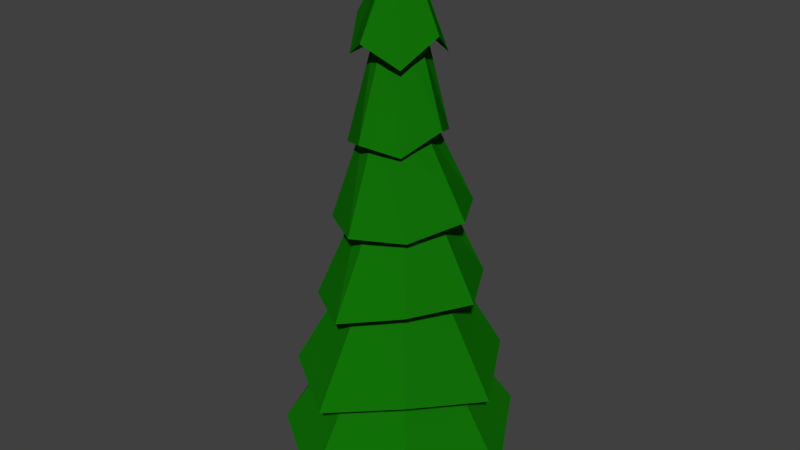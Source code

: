 # Source: tree3.blend  (saved by Blender 2.76.0; exported with 4.5.12 LTS)
import bpy
from mathutils import Matrix  # noqa: F401  (used for matrix-valued properties, if any)

bpy.ops.wm.read_factory_settings(use_empty=True)
scene = bpy.context.scene
scene.name = 'Scene'

# ---- collections
col_collection_1 = bpy.data.collections.new('Collection 1'); scene.collection.children.link(col_collection_1)

# ---- materials (node trees are filled in below, after node groups)
mat_leaves = bpy.data.materials.new('leaves')
mat_leaves.alpha_threshold = 0.0
mat_leaves.roughness = 0.5
mat_trunk = bpy.data.materials.new('trunk')
mat_trunk.alpha_threshold = 0.0
mat_trunk.roughness = 0.5

# ---- material node trees
mat_leaves.use_nodes = True; mat_leaves.node_tree.nodes.clear()
_N = mat_leaves.node_tree.nodes; _L = mat_leaves.node_tree.links
n0 = _N.new('ShaderNodeOutputMaterial'); n0.name = 'Material Output'; n0.location = (300, 300)
n1 = _N.new('ShaderNodeBsdfDiffuse'); n1.name = 'Diffuse BSDF'; n1.location = (10, 300)
n1.inputs[0].default_value = (0.00586, 0.1626, 0.002564, 1.0)
_L.new(n1.outputs[0], n0.inputs[0])
n0.is_active_output = True
mat_trunk.use_nodes = True; mat_trunk.node_tree.nodes.clear()
_N = mat_trunk.node_tree.nodes; _L = mat_trunk.node_tree.links
n0 = _N.new('ShaderNodeOutputMaterial'); n0.name = 'Material Output'; n0.location = (300, 300)
n1 = _N.new('ShaderNodeBsdfDiffuse'); n1.name = 'Diffuse BSDF'; n1.location = (10, 300)
n1.inputs[0].default_value = (0.05222, 0.01866, 0.01164, 1.0)
_L.new(n1.outputs[0], n0.inputs[0])
n0.is_active_output = True

# ---- world
world_world = bpy.data.worlds.new('World'); scene.world = world_world
world_world.color = (0.05088, 0.05088, 0.05088)
world_world.use_sun_shadow = False
world_world.sun_shadow_jitter_overblur = 0.0
world_world.cycles.sampling_method = 'MANUAL'
world_world.cycles.sample_map_resolution = 256

# ---- meshes
me_cylinder_001 = bpy.data.meshes.new('Cylinder.001')
me_cylinder_001.from_pydata([(0.0, 1.1, -1.333), (0.02969, 0.1454, 6.985), (0.7071, 0.7779, -1.333), (0.1231, 0.1028, 6.98), (1.0, -4.901e-08, -1.333), (0.1617, 4.333e-09, 6.978), (0.7071, -0.7779, -1.333), (0.1231, -0.1028, 6.98), (-8.742e-08, -1.1, -1.333), (0.02969, -0.1454, 6.985), (-0.7071, -0.7779, -1.333), (-0.06369, -0.1028, 6.99), (-1.0, 1.22e-08, -1.333), (-0.1024, 1.232e-08, 6.992), (-0.7071, 0.7779, -1.333), (-0.06369, 0.1028, 6.99), (-1.417e-09, 0.9665, 0.05379), (-0.02031, 0.9924, 1.518), (-4.249e-09, 0.736, 2.888), (-5.646e-09, 0.4796, 4.257), (-7.086e-09, 0.432, 5.599), (0.2776, 0.3054, 5.599), (0.3635, 0.3146, 4.242), (0.4494, 0.532, 2.87), (0.512, 0.5889, 1.502), (0.6212, 0.6834, 0.05379), (0.3927, -1.377e-08, 5.599), (0.5141, -0.08372, 4.207), (0.6356, 0.03952, 2.826), (0.7324, -3.491e-08, 1.528), (0.8785, -4.196e-08, 0.05379), (0.2776, -0.3054, 5.599), (0.3635, -0.4821, 4.171), (0.4494, -0.453, 2.782), (0.512, -0.5889, 1.502), (0.6212, -0.6834, 0.05379), (-4.141e-08, -0.432, 5.599), (-5.064e-08, -0.6471, 4.156), (-5.984e-08, -0.6569, 2.764), (-0.02031, -0.8329, 1.439), (-7.822e-08, -0.9665, 0.05379), (-0.2776, -0.3054, 5.599), (-0.3635, -0.4821, 4.171), (-0.4494, -0.453, 2.782), (-0.5526, -0.5889, 1.376), (-0.6212, -0.6834, 0.05379), (-0.3927, 1.027e-08, 5.599), (-0.5141, -0.08372, 4.207), (-0.6356, 0.03952, 2.826), (-0.773, 1.143e-08, 1.35), (-0.8785, 1.181e-08, 0.05379), (-0.2776, 0.3054, 5.599), (-0.3635, 0.3146, 4.242), (-0.4494, 0.532, 2.87), (-0.5526, 0.5889, 1.376), (-0.6212, 0.6834, 0.05379), (6.232e-05, 0.9153, 5.588), (0.531, 0.5842, 5.211), (0.788, -0.001198, 5.662), (0.4829, -0.5842, 5.184), (-0.05259, -0.9162, 5.59), (-0.5779, -0.5842, 5.24), (-0.9145, -0.001198, 5.752), (-0.531, 0.5842, 5.211), (6.231e-05, 0.9387, 4.136), (0.5786, 0.5847, 3.878), (0.9191, -0.05715, 4.128), (0.5786, -0.6833, 3.765), (6.223e-05, -1.049, 3.959), (-0.5786, -0.6833, 3.765), (-0.8182, -0.0493, 3.821), (-0.5786, 0.5847, 3.878), (6.233e-05, 1.507, 2.649), (0.83, 0.983, 2.526), (1.323, 0.08227, 2.566), (0.83, -0.8359, 2.363), (6.222e-05, -1.345, 2.395), (-0.83, -0.8359, 2.363), (-1.341, 0.08227, 2.566), (-0.83, 0.983, 2.526), (0.02257, 1.734, 0.9459), (1.02, 1.106, 1.141), (1.618, -0.001199, 1.142), (1.02, -1.106, 1.141), (0.02257, -1.734, 0.9459), (-0.9795, -1.106, 0.9047), (-1.591, -0.001198, 0.7633), (-0.9795, 1.106, 0.9047), (6.236e-05, 2.175, -0.6433), (1.261, 1.388, -0.411), (2.015, -0.001199, -0.6742), (1.261, -1.388, -0.411), (6.218e-05, -2.176, -0.6433), (-1.261, -1.388, -0.411), (-2.034, -0.001198, -0.6742), (-1.261, 1.388, -0.411), (1.437, 1.581, -1.702), (2.298, -0.001199, -2.139), (1.437, -1.581, -1.702), (6.212e-05, -2.479, -2.074), (-1.437, -1.581, -1.702), (-2.316, -0.001198, -2.139), (-1.437, 1.581, -1.702), (6.232e-05, 2.479, -2.074), (0.1199, 0.1199, -1.747), (-4.331e-08, 0.1695, -1.747), (-3.944e-08, 0.2438, -2.747), (-3.944e-08, 0.2438, -0.7472), (0.1724, 0.1724, -2.747), (0.1724, 0.1724, -0.7472), (0.2438, -5.025e-09, -2.747), (0.2438, -5.025e-09, -0.7472), (0.1724, -0.1724, -2.747), (0.1724, -0.1724, -0.7472), (-6.075e-08, -0.2438, -2.747), (-6.075e-08, -0.2438, -0.7472), (-0.1724, -0.1724, -2.747), (-0.1724, -0.1724, -0.7472), (-0.2438, 8.542e-09, -2.747), (-0.2438, 8.542e-09, -0.7472), (-0.1724, 0.1724, -2.747), (-0.1724, 0.1724, -0.7472), (0.1695, -6.545e-10, -1.747), (0.1199, -0.1199, -1.747), (-5.813e-08, -0.1695, -1.747), (-0.1199, -0.1199, -1.747), (-0.1695, 8.777e-09, -1.747), (-0.1199, 0.1199, -1.747), (0.2715, 0.1461, -2.185), (0.3262, -2.84e-09, -2.159), (0.2715, -0.1461, -2.185), (0.1394, -0.2067, -2.247), (0.007248, -0.1461, -2.31), (-0.04747, 8.659e-09, -2.336), (0.1394, 0.2067, -2.247), (0.007248, 0.1461, -2.31), (-0.1364, 0.1461, -1.195), (-0.1928, 8.659e-09, -1.173), (-4.185e-08, 0.2067, -1.247), (-0.1364, -0.1461, -1.195), (-5.871e-08, -0.2067, -1.247), (0.1364, -0.1461, -1.3), (0.1928, -2.84e-09, -1.322), (0.1364, 0.1461, -1.3)], [], [(56, 1, 3, 57), (57, 3, 5, 58), (58, 5, 7, 59), (59, 7, 9, 60), (60, 9, 11, 61), (61, 11, 13, 62), (3, 1, 15, 13, 11, 9, 7, 5), (63, 15, 1, 56), (62, 13, 15, 63), (0, 2, 4, 6, 8, 10, 12, 14), (101, 50, 55, 102), (94, 49, 54, 95), (86, 48, 53, 87), (78, 47, 52, 79), (70, 46, 51, 71), (102, 55, 16, 103), (95, 54, 17, 88), (87, 53, 18, 80), (79, 52, 19, 72), (71, 51, 20, 64), (100, 45, 50, 101), (93, 44, 49, 94), (85, 43, 48, 86), (77, 42, 47, 78), (69, 41, 46, 70), (99, 40, 45, 100), (92, 39, 44, 93), (84, 38, 43, 85), (76, 37, 42, 77), (68, 36, 41, 69), (98, 35, 40, 99), (91, 34, 39, 92), (83, 33, 38, 84), (75, 32, 37, 76), (67, 31, 36, 68), (97, 30, 35, 98), (90, 29, 34, 91), (82, 28, 33, 83), (74, 27, 32, 75), (66, 26, 31, 67), (96, 25, 30, 97), (89, 24, 29, 90), (81, 23, 28, 82), (73, 22, 27, 74), (65, 21, 26, 66), (103, 16, 25, 96), (88, 17, 24, 89), (80, 18, 23, 81), (72, 19, 22, 73), (64, 20, 21, 65), (46, 62, 63, 51), (51, 63, 56, 20), (41, 61, 62, 46), (36, 60, 61, 41), (31, 59, 60, 36), (26, 58, 59, 31), (21, 57, 58, 26), (20, 56, 57, 21), (19, 64, 65, 22), (22, 65, 66, 27), (27, 66, 67, 32), (32, 67, 68, 37), (37, 68, 69, 42), (42, 69, 70, 47), (52, 71, 64, 19), (47, 70, 71, 52), (18, 72, 73, 23), (23, 73, 74, 28), (28, 74, 75, 33), (33, 75, 76, 38), (38, 76, 77, 43), (43, 77, 78, 48), (53, 79, 72, 18), (48, 78, 79, 53), (17, 80, 81, 24), (24, 81, 82, 29), (29, 82, 83, 34), (34, 83, 84, 39), (39, 84, 85, 44), (44, 85, 86, 49), (54, 87, 80, 17), (49, 86, 87, 54), (16, 88, 89, 25), (25, 89, 90, 30), (30, 90, 91, 35), (35, 91, 92, 40), (40, 92, 93, 45), (45, 93, 94, 50), (55, 95, 88, 16), (50, 94, 95, 55), (0, 103, 96, 2), (2, 96, 97, 4), (4, 97, 98, 6), (6, 98, 99, 8), (8, 99, 100, 10), (10, 100, 101, 12), (14, 102, 103, 0), (12, 101, 102, 14), (116, 132, 133, 118), (129, 122, 123, 130), (138, 107, 109, 143), (114, 131, 132, 116), (130, 123, 124, 131), (143, 109, 111, 142), (106, 134, 128, 108), (131, 124, 125, 132), (142, 111, 113, 141), (118, 133, 135, 120), (132, 125, 126, 133), (141, 113, 115, 140), (108, 128, 129, 110), (135, 127, 105, 134), (140, 115, 117, 139), (134, 105, 104, 128), (133, 126, 127, 135), (139, 117, 119, 137), (109, 107, 121, 119, 117, 115, 113, 111), (136, 121, 107, 138), (137, 119, 121, 136), (120, 135, 134, 106), (128, 104, 122, 129), (106, 108, 110, 112, 114, 116, 118, 120), (112, 130, 131, 114), (110, 129, 130, 112), (126, 137, 136, 127), (127, 136, 138, 105), (125, 139, 137, 126), (124, 140, 139, 125), (123, 141, 140, 124), (122, 142, 141, 123), (104, 143, 142, 122), (105, 138, 143, 104)])
me_cylinder_001.polygons.foreach_set('material_index', [0, 0, 0, 0, 0, 0, 0, 0, 0, 0, 0, 0, 0, 0, 0, 0, 0, 0, 0, 0, 0, 0, 0, 0, 0, 0, 0, 0, 0, 0, 0, 0, 0, 0, 0, 0, 0, 0, 0, 0, 0, 0, 0, 0, 0, 0, 0, 0, 0, 0, 0, 0, 0, 0, 0, 0, 0, 0, 0, 0, 0, 0, 0, 0, 0, 0, 0, 0, 0, 0, 0, 0, 0, 0, 0, 0, 0, 0, 0, 0, 0, 0, 0, 0, 0, 0, 0, 0, 0, 0, 0, 0, 0, 0, 0, 0, 0, 0, 1, 1, 1, 1, 1, 1, 1, 1, 1, 1, 1, 1, 1, 1, 1, 1, 1, 1, 1, 1, 1, 1, 1, 1, 1, 1, 1, 1, 1, 1, 1, 1, 1, 1])
me_cylinder_001.materials.append(mat_leaves)
me_cylinder_001.materials.append(mat_trunk)
me_cylinder_001.use_remesh_preserve_volume = False
me_cylinder_001.use_remesh_preserve_attributes = False
me_cylinder_001.use_mirror_vertex_groups = False
me_cylinder_001.update()

# ---- objects
ob_cylinder = bpy.data.objects.new('Cylinder', me_cylinder_001)

# ---- transforms, parenting, visibility, modifiers, constraints
ob_cylinder.location = (-0.4668, -0.5434, 3.871)
ob_cylinder.lineart.crease_threshold = 0.0

# ---- collection membership
col_collection_1.objects.link(ob_cylinder)

# ---- scene / render settings (as saved in the file)
scene.frame_start = 1; scene.frame_end = 250; scene.frame_set(1)
scene.render.engine = 'CYCLES'
scene.render.resolution_percentage = 50
scene.render.dither_intensity = 0.0
scene.cycles.use_denoising = False
scene.cycles.samples = 10
scene.cycles.sampling_pattern = 'TABULATED_SOBOL'
scene.cycles.light_sampling_threshold = 0.0
scene.cycles.use_adaptive_sampling = False
scene.cycles.use_light_tree = False
scene.cycles.blur_glossy = 0.0
scene.cycles.pixel_filter_type = 'GAUSSIAN'
scene.cycles.sample_clamp_indirect = 0.0
scene.view_settings.view_transform = 'Standard'
bpy.context.view_layer.update()

# ---- added for rendering (the .blend has no active camera and no usable light): camera, sun
cam_auto = bpy.data.cameras.new('AutoCamera')
cam_auto.lens = 50.0
cam_auto.sensor_width = 36.0
cam_auto.clip_end = 1000.0
ob_auto_camera = bpy.data.objects.new('AutoCamera', cam_auto)
scene.collection.objects.link(ob_auto_camera)
ob_auto_camera.location = (10.499, -13.7141, 14.773)
ob_auto_camera.rotation_euler = (1.09748, -7.21219e-08, 0.694738)
scene.camera = ob_auto_camera
light_auto_sun = bpy.data.lights.new('AutoSun', 'SUN')
light_auto_sun.energy = 3.0
light_auto_sun.angle = 0.0523599
ob_auto_sun = bpy.data.objects.new('AutoSun', light_auto_sun)
scene.collection.objects.link(ob_auto_sun)
ob_auto_sun.rotation_euler = (0.872665, 0.174533, 0.523599)
bpy.context.view_layer.update()
